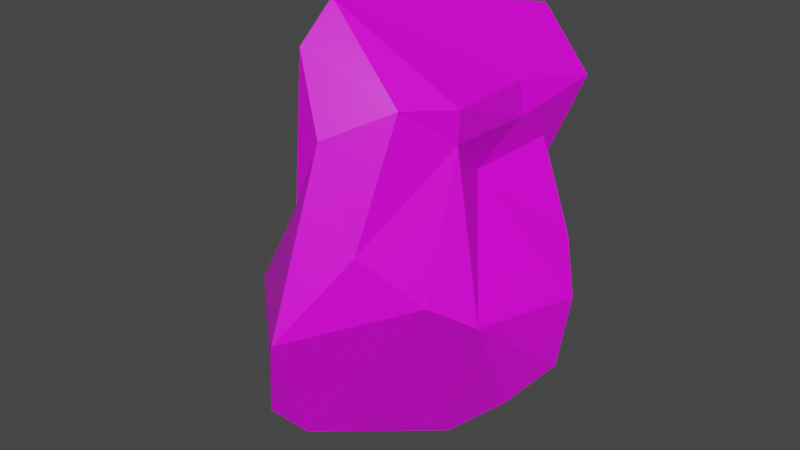 # Source: RawUranium.blend  (saved by Blender 3.0.42; exported with 4.5.12 LTS)
import bpy
from mathutils import Matrix  # noqa: F401  (used for matrix-valued properties, if any)

bpy.ops.wm.read_factory_settings(use_empty=True)
scene = bpy.context.scene
scene.name = 'Scene'

# ---- collections
col_collection = bpy.data.collections.new('Collection'); scene.collection.children.link(col_collection)

# ---- images (referenced by path relative to the original .blend; pixels are not part of the script)
import os
ASSET_DIR = os.environ.get("B2B_ASSET_DIR", "")  # directory of the original .blend (textures are referenced by path, not embedded)
HERE = os.path.dirname(os.path.abspath(__file__))  # packed textures are extracted next to this script under _unpacked/

def load_image(name, relpath, width, height, colorspace="sRGB"):
    """Load a texture the original file referenced (path relative to the .blend, or extracted next to this script)."""
    p = next((c for c in (os.path.join(HERE, relpath), os.path.join(ASSET_DIR, relpath)) if relpath and os.path.exists(c)), "")
    if p:
        img = bpy.data.images.load(p, check_existing=True)
        img.name = name
    else:  # same state as the original file: an image datablock whose file is absent (Cycles renders it pink)
        img = bpy.data.images.new(name, width, height)
        img.source = "FILE"
        img.filepath = "//" + (relpath or name)
    img.colorspace_settings.name = colorspace
    return img
img_resurrect_palette_png = load_image('resurrect-palette.png', 'resurrect-palette.png', 1024, 1024, 'sRGB')

# ---- materials (node trees are filled in below, after node groups)
mat_material = bpy.data.materials.new('Material')
mat_material.alpha_threshold = 0.0
mat_material.use_transparent_shadow = False
mat_material.line_color = (0.0, 0.0, 0.0, 1.0)

# ---- material node trees
mat_material.use_nodes = True; mat_material.node_tree.nodes.clear()
_N = mat_material.node_tree.nodes; _L = mat_material.node_tree.links
n0 = _N.new('ShaderNodeOutputMaterial'); n0.name = 'Material Output'; n0.location = (300, 300)
n1 = _N.new('ShaderNodeBsdfPrincipled'); n1.name = 'Principled BSDF'; n1.location = (10, 300)
n1.distribution = 'GGX'
n1.subsurface_method = 'RANDOM_WALK_SKIN'
n1.inputs[2].default_value = 0.4
n1.inputs[3].default_value = 1.45
n1.inputs[27].default_value = (0.0, 0.0, 0.0, 1.0)
n1.inputs[28].default_value = 1.0
n2 = _N.new('ShaderNodeTexImage'); n2.name = 'Image Texture'; n2.location = (-358, 127)
n2.image = img_resurrect_palette_png
n2.interpolation = 'Closest'
_L.new(n1.outputs[0], n0.inputs[0])
_L.new(n2.outputs[0], n1.inputs[0])
n0.is_active_output = True

# ---- world
world_world = bpy.data.worlds.new('World'); scene.world = world_world
world_world.use_nodes = True; world_world.node_tree.nodes.clear()
_N = world_world.node_tree.nodes; _L = world_world.node_tree.links
n0 = _N.new('ShaderNodeOutputWorld'); n0.name = 'World Output'; n0.location = (300, 300)
n1 = _N.new('ShaderNodeBackground'); n1.name = 'Background'; n1.location = (10, 300)
n1.inputs[0].default_value = (0.05088, 0.05088, 0.05088, 1.0)
_L.new(n1.outputs[0], n0.inputs[0])
n0.is_active_output = True
world_world.color = (0.05088, 0.05088, 0.05088)
world_world.use_sun_shadow = False
world_world.sun_shadow_jitter_overblur = 0.0

# ---- meshes
me_cube = bpy.data.meshes.new('Cube')
me_cube.from_pydata([(0.2844, -0.3238, 0.2804), (0.4157, 0.1599, -0.1821), (0.268, 0.03674, 0.3921), (-0.5738, -0.2524, -0.5657), (-0.2309, 0.2367, -0.2299), (0.3213, 0.3236, -0.3487), (0.08824, 0.4232, 0.4366), (-0.2114, 0.1839, 0.4484), (-0.2848, 0.02381, 0.1135), (-0.2661, 0.2223, 0.1607), (-0.09254, 0.2812, -0.2376), (-0.08196, 0.3643, 0.2304), (0.26, 0.2295, 0.06021), (0.4826, 0.02515, -0.6316), (0.2777, 0.1803, 0.1542), (0.2082, -0.108, 0.1036), (-0.135, -0.4247, 0.6953), (-0.005909, -0.6434, 0.3177), (-0.4007, -0.3684, -0.8293), (-0.5839, -0.2404, -0.3572), (-0.2848, -0.276, 0.1163), (-0.2367, -0.4307, 0.07436), (-0.3536, -0.1862, 0.04182), (0.4213, -0.3728, -0.3082), (0.3117, -0.5065, -0.2134), (0.1938, 0.3783, 0.2905), (0.1361, 0.366, 0.5575), (0.346, 0.3275, 0.3472), (-0.3913, -0.1546, -0.6899), (0.01413, 0.3068, -0.3347), (0.2555, 0.2336, -0.0941), (0.5218, 0.04098, -0.3413), (-0.05829, -0.3506, -0.9669), (0.1535, -0.1602, -0.9702), (-0.01862, -0.8707, -0.31), (-0.1733, -0.2499, 0.6745), (0.1815, -0.4877, 0.4152), (0.1483, -0.6575, -0.02382), (-0.1085, -0.6439, 0.07158), (-0.5035, -0.4425, -0.4264), (-0.3012, 0.2689, 0.2995), (0.2926, -0.3254, 0.3995), (-0.2305, 0.2878, -0.189), (-0.4081, -0.2761, 0.4138), (0.2871, 0.02221, 0.274), (-0.09833, -0.6497, -0.8114), (-0.1429, -0.5656, 0.5681), (0.1531, 0.008257, -0.8395), (0.3728, -0.1239, -0.7619), (-0.1719, -0.7494, -0.6954)], [], [(24, 37, 34), (0, 36, 37), (37, 17, 34), (17, 38, 34), (1, 15, 31), (15, 23, 31), (26, 16, 2), (16, 41, 2), (22, 43, 8), (8, 42, 19), (9, 42, 8), (9, 10, 42), (11, 10, 9), (10, 11, 12), (10, 12, 30), (18, 39, 3), (19, 39, 22), (21, 43, 20), (23, 24, 48), (0, 41, 36), (2, 27, 26), (27, 6, 26), (12, 27, 14), (28, 42, 4), (28, 3, 42), (20, 22, 21), (21, 22, 39), (4, 10, 29), (29, 10, 30), (7, 26, 40), (6, 25, 11), (14, 30, 12), (41, 0, 44), (44, 0, 15), (15, 14, 44), (0, 23, 15), (45, 49, 18), (48, 24, 33), (24, 34, 45), (35, 43, 16), (43, 46, 16), (21, 38, 46), (29, 28, 4), (5, 47, 29), (47, 33, 28), (24, 0, 37), (37, 36, 17), (14, 15, 1), (22, 8, 19), (49, 39, 18), (19, 3, 39), (22, 20, 43), (11, 9, 40), (30, 1, 5), (25, 6, 27), (25, 27, 12), (28, 18, 3), (42, 3, 19), (10, 4, 42), (29, 30, 5), (40, 26, 6), (25, 12, 11), (40, 6, 11), (14, 1, 30), (26, 7, 35, 16), (23, 48, 13), (23, 13, 31), (2, 44, 27), (2, 41, 44), (44, 14, 27), (0, 24, 23), (32, 45, 18), (45, 34, 49), (39, 49, 34), (43, 21, 46), (46, 38, 17), (46, 17, 36), (29, 47, 28), (47, 5, 13), (7, 40, 43, 35), (38, 21, 39, 34), (40, 9, 8, 43), (5, 1, 31, 13), (33, 24, 45, 32), (16, 46, 36, 41), (47, 13, 48, 33), (32, 18, 28, 33)])
_uv = me_cube.uv_layers.new(name='UVMap')
_uv.uv.foreach_set('vector', [0.676, 0.3955, 0.676, 0.3955, 0.676, 0.3955, 0.676, 0.3955, 0.676, 0.3955, 0.676, 0.3955, 0.676, 0.3955, 0.676, 0.3955, 0.676, 0.3955, 0.676, 0.3955, 0.676, 0.3955, 0.676, 0.3955, 0.676, 0.3955, 0.676, 0.3955, 0.676, 0.3955, 0.676, 0.3955, 0.676, 0.3955, 0.676, 0.3955, 0.676, 0.3955, 0.676, 0.3955, 0.676, 0.3955, 0.676, 0.3955, 0.676, 0.3955, 0.676, 0.3955, 0.676, 0.3955, 0.676, 0.3955, 0.676, 0.3955, 0.676, 0.3955, 0.676, 0.3955, 0.676, 0.3955, 0.676, 0.3955, 0.676, 0.3955, 0.676, 0.3955, 0.676, 0.3955, 0.676, 0.3955, 0.676, 0.3955, 0.676, 0.3955, 0.676, 0.3955, 0.676, 0.3955, 0.676, 0.3955, 0.676, 0.3955, 0.676, 0.3955, 0.676, 0.3955, 0.676, 0.3955, 0.676, 0.3955, 0.676, 0.3955, 0.676, 0.3955, 0.676, 0.3955, 0.676, 0.3955, 0.676, 0.3955, 0.676, 0.3955, 0.676, 0.3955, 0.676, 0.3955, 0.676, 0.3955, 0.676, 0.3955, 0.676, 0.3955, 0.676, 0.3955, 0.676, 0.3955, 0.676, 0.3955, 0.676, 0.3955, 0.676, 0.3955, 0.676, 0.3955, 0.676, 0.3955, 0.676, 0.3955, 0.676, 0.3955, 0.676, 0.3955, 0.676, 0.3955, 0.676, 0.3955, 0.676, 0.3955, 0.676, 0.3955, 0.676, 0.3955, 0.676, 0.3955, 0.676, 0.3955, 0.676, 0.3955, 0.676, 0.3955, 0.676, 0.3955, 0.676, 0.3955, 0.676, 0.3955, 0.676, 0.3955, 0.676, 0.3955, 0.676, 0.3955, 0.676, 0.3955, 0.676, 0.3955, 0.676, 0.3955, 0.676, 0.3955, 0.676, 0.3955, 0.676, 0.3955, 0.676, 0.3955, 0.676, 0.3955, 0.676, 0.3955, 0.676, 0.3955, 0.676, 0.3955, 0.676, 0.3955, 0.676, 0.3955, 0.676, 0.3955, 0.676, 0.3955, 0.676, 0.3955, 0.676, 0.3955, 0.676, 0.3955, 0.676, 0.3955, 0.676, 0.3955, 0.676, 0.3955, 0.676, 0.3955, 0.676, 0.3955, 0.676, 0.3955, 0.676, 0.3955, 0.676, 0.3955, 0.676, 0.3955, 0.676, 0.3955, 0.676, 0.3955, 0.676, 0.3955, 0.676, 0.3955, 0.676, 0.3955, 0.676, 0.3955, 0.676, 0.3955, 0.676, 0.3955, 0.676, 0.3955, 0.676, 0.3955, 0.676, 0.3955, 0.676, 0.3955, 0.676, 0.3955, 0.676, 0.3955, 0.676, 0.3955, 0.676, 0.3955, 0.676, 0.3955, 0.676, 0.3955, 0.676, 0.3955, 0.676, 0.3955, 0.676, 0.3955, 0.676, 0.3955, 0.676, 0.3955, 0.676, 0.3955, 0.676, 0.3955, 0.676, 0.3955, 0.676, 0.3955, 0.676, 0.3955, 0.676, 0.3955, 0.676, 0.3955, 0.676, 0.3955, 0.676, 0.3955, 0.676, 0.3955, 0.676, 0.3955, 0.676, 0.3955, 0.676, 0.3955, 0.676, 0.3955, 0.676, 0.3955, 0.676, 0.3955, 0.676, 0.3955, 0.676, 0.3955, 0.676, 0.3955, 0.676, 0.3955, 0.676, 0.3955, 0.676, 0.3955, 0.676, 0.3955, 0.676, 0.3955, 0.676, 0.3955, 0.676, 0.3955, 0.676, 0.3955, 0.676, 0.3955, 0.676, 0.3955, 0.676, 0.3955, 0.676, 0.3955, 0.676, 0.3955, 0.676, 0.3955, 0.676, 0.3955, 0.676, 0.3955, 0.676, 0.3955, 0.676, 0.3955, 0.676, 0.3955, 0.676, 0.3955, 0.676, 0.3955, 0.676, 0.3955, 0.676, 0.3955, 0.676, 0.3955, 0.676, 0.3955, 0.676, 0.3955, 0.676, 0.3955, 0.676, 0.3955, 0.676, 0.3955, 0.676, 0.3955, 0.676, 0.3955, 0.676, 0.3955, 0.676, 0.3955, 0.676, 0.3955, 0.676, 0.3955, 0.676, 0.3955, 0.676, 0.3955, 0.676, 0.3955, 0.676, 0.3955, 0.676, 0.3955, 0.676, 0.3955, 0.676, 0.3955, 0.676, 0.3955, 0.676, 0.3955, 0.676, 0.3955, 0.676, 0.3955, 0.676, 0.3955, 0.676, 0.3955, 0.676, 0.3955, 0.676, 0.3955, 0.676, 0.3955, 0.676, 0.3955, 0.676, 0.3955, 0.676, 0.3955, 0.676, 0.3955, 0.676, 0.3955, 0.676, 0.3955, 0.676, 0.3955, 0.676, 0.3955, 0.676, 0.3955, 0.676, 0.3955, 0.676, 0.3955, 0.676, 0.3955, 0.676, 0.3955, 0.676, 0.3955, 0.676, 0.3955, 0.676, 0.3955, 0.676, 0.3955, 0.676, 0.3955, 0.676, 0.3955, 0.676, 0.3955, 0.676, 0.3955, 0.676, 0.3955, 0.676, 0.3955, 0.676, 0.3955, 0.676, 0.3955, 0.676, 0.3955, 0.676, 0.3955, 0.676, 0.3955, 0.676, 0.3955, 0.676, 0.3955, 0.676, 0.3955, 0.676, 0.3955, 0.676, 0.3955, 0.676, 0.3955, 0.676, 0.3955, 0.676, 0.3955, 0.676, 0.3955, 0.676, 0.3955, 0.676, 0.3955, 0.676, 0.3955, 0.676, 0.3955, 0.676, 0.3955, 0.676, 0.3955, 0.676, 0.3955, 0.676, 0.3955, 0.676, 0.3955, 0.676, 0.3955, 0.676, 0.3955, 0.676, 0.3955, 0.676, 0.3955, 0.676, 0.3955, 0.676, 0.3955, 0.676, 0.3955, 0.676, 0.3955, 0.676, 0.3955, 0.676, 0.3955, 0.676, 0.3955, 0.676, 0.3955, 0.676, 0.3955, 0.676, 0.3955, 0.676, 0.3955, 0.676, 0.3955, 0.676, 0.3955, 0.676, 0.3955, 0.676, 0.3955, 0.676, 0.3955, 0.676, 0.3955, 0.676, 0.3955, 0.676, 0.3955])
me_cube.materials.append(mat_material)
me_cube.use_remesh_preserve_volume = False
me_cube.use_remesh_preserve_attributes = False
me_cube.use_mirror_vertex_groups = False
me_cube.update()

# ---- objects
ob_cube = bpy.data.objects.new('Cube', me_cube)

# ---- transforms, parenting, visibility, modifiers, constraints
ob_cube.location = (0.0, 0.0, 0.0)
ob_cube.scale = (1.888, 1.888, 1.888)
ob_cube.lock_rotations_4d = False
ob_cube.empty_display_type = 'ARROWS'
ob_cube.lineart.crease_threshold = 0.0

# ---- collection membership
col_collection.objects.link(ob_cube)

# ---- scene / render settings (as saved in the file)
scene.frame_start = 1; scene.frame_end = 250; scene.frame_set(1)
scene.render.engine = 'BLENDER_EEVEE_NEXT'
scene.cycles.sampling_pattern = 'TABULATED_SOBOL'
scene.cycles.use_light_tree = False
scene.view_settings.view_transform = 'Filmic'
bpy.context.view_layer.update()

# ---- added for rendering (the .blend has no active camera and no usable light): camera, sun
cam_auto = bpy.data.cameras.new('AutoCamera')
cam_auto.lens = 50.0
cam_auto.sensor_width = 36.0
cam_auto.clip_end = 1000.0
ob_auto_camera = bpy.data.objects.new('AutoCamera', cam_auto)
scene.collection.objects.link(ob_auto_camera)
ob_auto_camera.location = (4.10063, -5.41343, 3.0679)
ob_auto_camera.rotation_euler = (1.09748, -7.21219e-08, 0.694738)
scene.camera = ob_auto_camera
light_auto_sun = bpy.data.lights.new('AutoSun', 'SUN')
light_auto_sun.energy = 3.0
light_auto_sun.angle = 0.0523599
ob_auto_sun = bpy.data.objects.new('AutoSun', light_auto_sun)
scene.collection.objects.link(ob_auto_sun)
ob_auto_sun.rotation_euler = (0.872665, 0.174533, 0.523599)
bpy.context.view_layer.update()
